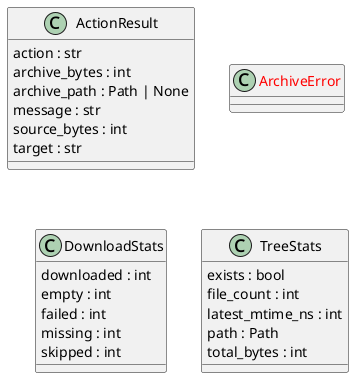

The diagram above was rendered by PlantUML. Its source (embedded in the PNG):
@startuml classes_checkout
set namespaceSeparator none
class "ActionResult" as scripts.compress_generated_artifacts.ActionResult {
  action : str
  archive_bytes : int
  archive_path : Path | None
  message : str
  source_bytes : int
  target : str
}
class "<color:red>ArchiveError</color>" as scripts.compress_generated_artifacts.ArchiveError {
}
class "DownloadStats" as refresh.DownloadStats {
  downloaded : int
  empty : int
  failed : int
  missing : int
  skipped : int
}
class "TreeStats" as scripts.compress_generated_artifacts.TreeStats {
  exists : bool
  file_count : int
  latest_mtime_ns : int
  path : Path
  total_bytes : int
}
@enduml